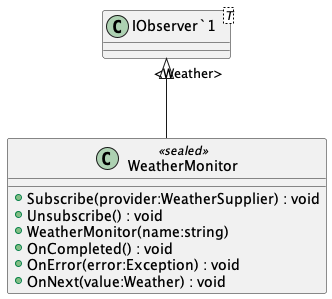

The diagram above was rendered by PlantUML. Its source (embedded in the PNG):
@startuml
class WeatherMonitor <<sealed>> {
    + Subscribe(provider:WeatherSupplier) : void
    + Unsubscribe() : void
    + WeatherMonitor(name:string)
    + OnCompleted() : void
    + OnError(error:Exception) : void
    + OnNext(value:Weather) : void
}
class "IObserver`1"<T> {
}
"IObserver`1" "<Weather>" <|-- WeatherMonitor
@enduml